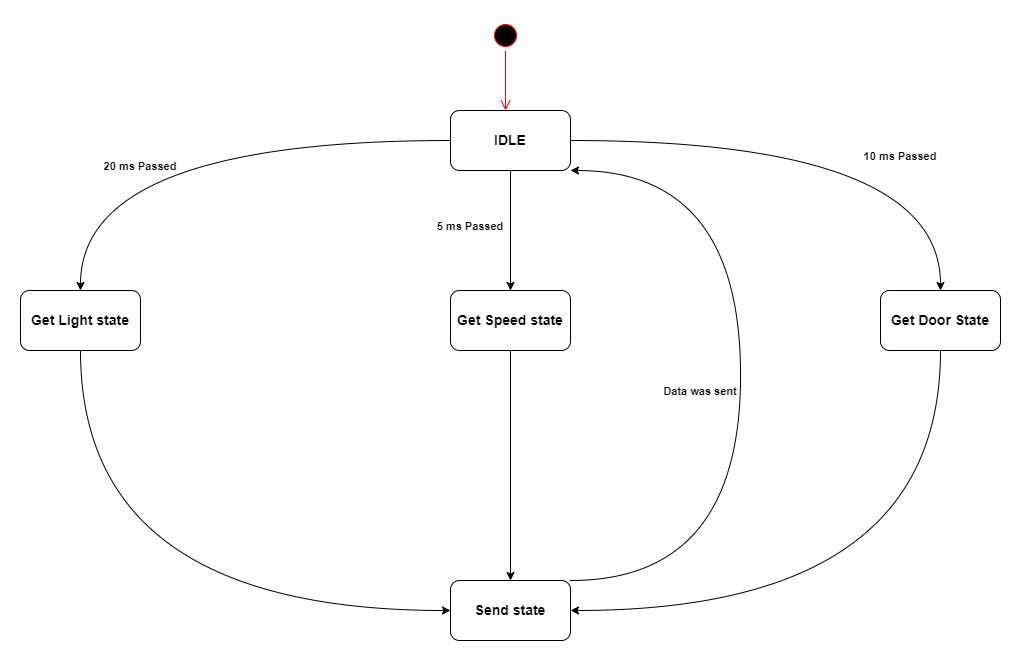

The diagram above was exported from draw.io. Its source (the exported page's mxGraphModel, read from the mxfile embedded in the PNG):
<mxGraphModel dx="2321" dy="754" grid="1" gridSize="10" guides="1" tooltips="1" connect="1" arrows="1" fold="1" page="1" pageScale="1" pageWidth="1100" pageHeight="850" background="none" math="0" shadow="0">
  <root>
    <mxCell id="0" />
    <mxCell id="1" parent="0" />
    <mxCell id="aLKXO5q3fDmPZsA8teL7-4" value="" style="group" vertex="1" connectable="0" parent="1">
      <mxGeometry x="400" y="70" width="30" height="90" as="geometry" />
    </mxCell>
    <mxCell id="aLKXO5q3fDmPZsA8teL7-1" value="" style="ellipse;html=1;shape=startState;fillColor=#000000;strokeColor=#ff0000;" vertex="1" parent="aLKXO5q3fDmPZsA8teL7-4">
      <mxGeometry width="30" height="30" as="geometry" />
    </mxCell>
    <mxCell id="aLKXO5q3fDmPZsA8teL7-2" value="" style="edgeStyle=orthogonalEdgeStyle;html=1;verticalAlign=bottom;endArrow=open;endSize=8;strokeColor=#ff0000;rounded=0;" edge="1" source="aLKXO5q3fDmPZsA8teL7-1" parent="aLKXO5q3fDmPZsA8teL7-4">
      <mxGeometry relative="1" as="geometry">
        <mxPoint x="15" y="90" as="targetPoint" />
      </mxGeometry>
    </mxCell>
    <mxCell id="aLKXO5q3fDmPZsA8teL7-9" style="edgeStyle=orthogonalEdgeStyle;rounded=0;orthogonalLoop=1;jettySize=auto;html=1;entryX=0.5;entryY=0;entryDx=0;entryDy=0;fontSize=14;" edge="1" parent="1" source="aLKXO5q3fDmPZsA8teL7-5" target="aLKXO5q3fDmPZsA8teL7-7">
      <mxGeometry relative="1" as="geometry" />
    </mxCell>
    <mxCell id="aLKXO5q3fDmPZsA8teL7-11" style="edgeStyle=orthogonalEdgeStyle;rounded=0;orthogonalLoop=1;jettySize=auto;html=1;entryX=0.5;entryY=0;entryDx=0;entryDy=0;fontSize=14;curved=1;" edge="1" parent="1" source="aLKXO5q3fDmPZsA8teL7-5" target="aLKXO5q3fDmPZsA8teL7-8">
      <mxGeometry relative="1" as="geometry" />
    </mxCell>
    <mxCell id="aLKXO5q3fDmPZsA8teL7-12" style="edgeStyle=orthogonalEdgeStyle;curved=1;rounded=0;orthogonalLoop=1;jettySize=auto;html=1;exitX=1;exitY=0.5;exitDx=0;exitDy=0;entryX=0.5;entryY=0;entryDx=0;entryDy=0;fontSize=14;" edge="1" parent="1" source="aLKXO5q3fDmPZsA8teL7-5" target="aLKXO5q3fDmPZsA8teL7-6">
      <mxGeometry relative="1" as="geometry" />
    </mxCell>
    <mxCell id="aLKXO5q3fDmPZsA8teL7-5" value="&lt;b&gt;&lt;font style=&quot;font-size: 14px;&quot;&gt;IDLE&lt;/font&gt;&lt;/b&gt;" style="rounded=1;whiteSpace=wrap;html=1;" vertex="1" parent="1">
      <mxGeometry x="360" y="160" width="120" height="60" as="geometry" />
    </mxCell>
    <mxCell id="aLKXO5q3fDmPZsA8teL7-16" style="edgeStyle=orthogonalEdgeStyle;curved=1;rounded=0;orthogonalLoop=1;jettySize=auto;html=1;exitX=0.5;exitY=1;exitDx=0;exitDy=0;entryX=1;entryY=0.5;entryDx=0;entryDy=0;fontSize=14;" edge="1" parent="1" source="aLKXO5q3fDmPZsA8teL7-6" target="aLKXO5q3fDmPZsA8teL7-10">
      <mxGeometry relative="1" as="geometry" />
    </mxCell>
    <mxCell id="aLKXO5q3fDmPZsA8teL7-6" value="&lt;b&gt;&lt;font style=&quot;font-size: 14px;&quot;&gt;Get Door State&lt;/font&gt;&lt;/b&gt;" style="rounded=1;whiteSpace=wrap;html=1;" vertex="1" parent="1">
      <mxGeometry x="790" y="340" width="120" height="60" as="geometry" />
    </mxCell>
    <mxCell id="aLKXO5q3fDmPZsA8teL7-17" style="edgeStyle=orthogonalEdgeStyle;curved=1;rounded=0;orthogonalLoop=1;jettySize=auto;html=1;entryX=0.5;entryY=0;entryDx=0;entryDy=0;fontSize=14;" edge="1" parent="1" source="aLKXO5q3fDmPZsA8teL7-7" target="aLKXO5q3fDmPZsA8teL7-10">
      <mxGeometry relative="1" as="geometry" />
    </mxCell>
    <mxCell id="aLKXO5q3fDmPZsA8teL7-7" value="&lt;span style=&quot;font-size: 14px;&quot;&gt;&lt;b&gt;Get Speed state&lt;/b&gt;&lt;/span&gt;" style="rounded=1;whiteSpace=wrap;html=1;" vertex="1" parent="1">
      <mxGeometry x="360" y="340" width="120" height="60" as="geometry" />
    </mxCell>
    <mxCell id="aLKXO5q3fDmPZsA8teL7-15" style="edgeStyle=orthogonalEdgeStyle;curved=1;rounded=0;orthogonalLoop=1;jettySize=auto;html=1;exitX=0.5;exitY=1;exitDx=0;exitDy=0;entryX=0;entryY=0.5;entryDx=0;entryDy=0;fontSize=14;" edge="1" parent="1" source="aLKXO5q3fDmPZsA8teL7-8" target="aLKXO5q3fDmPZsA8teL7-10">
      <mxGeometry relative="1" as="geometry" />
    </mxCell>
    <mxCell id="aLKXO5q3fDmPZsA8teL7-8" value="&lt;b&gt;&lt;font style=&quot;font-size: 14px;&quot;&gt;Get Light state&lt;/font&gt;&lt;/b&gt;" style="rounded=1;whiteSpace=wrap;html=1;" vertex="1" parent="1">
      <mxGeometry x="-70" y="340" width="120" height="60" as="geometry" />
    </mxCell>
    <mxCell id="aLKXO5q3fDmPZsA8teL7-18" style="edgeStyle=orthogonalEdgeStyle;curved=1;rounded=0;orthogonalLoop=1;jettySize=auto;html=1;exitX=1;exitY=0;exitDx=0;exitDy=0;entryX=1;entryY=1;entryDx=0;entryDy=0;fontSize=14;" edge="1" parent="1" source="aLKXO5q3fDmPZsA8teL7-10" target="aLKXO5q3fDmPZsA8teL7-5">
      <mxGeometry relative="1" as="geometry">
        <Array as="points">
          <mxPoint x="650" y="630" />
          <mxPoint x="650" y="220" />
        </Array>
      </mxGeometry>
    </mxCell>
    <mxCell id="aLKXO5q3fDmPZsA8teL7-10" value="&lt;span style=&quot;font-size: 14px;&quot;&gt;&lt;b&gt;Send state&lt;/b&gt;&lt;/span&gt;" style="rounded=1;whiteSpace=wrap;html=1;" vertex="1" parent="1">
      <mxGeometry x="360" y="630" width="120" height="60" as="geometry" />
    </mxCell>
    <mxCell id="aLKXO5q3fDmPZsA8teL7-19" value="&lt;b&gt;&lt;font style=&quot;font-size: 11px;&quot;&gt;5 ms Passed&lt;/font&gt;&lt;/b&gt;" style="text;html=1;strokeColor=none;fillColor=none;align=center;verticalAlign=middle;whiteSpace=wrap;rounded=0;fontSize=14;" vertex="1" parent="1">
      <mxGeometry x="340" y="260" width="80" height="30" as="geometry" />
    </mxCell>
    <mxCell id="aLKXO5q3fDmPZsA8teL7-20" value="&lt;b&gt;&lt;font style=&quot;font-size: 11px;&quot;&gt;20 ms Passed&lt;/font&gt;&lt;/b&gt;" style="text;html=1;strokeColor=none;fillColor=none;align=center;verticalAlign=middle;whiteSpace=wrap;rounded=0;fontSize=14;" vertex="1" parent="1">
      <mxGeometry x="10" y="200" width="80" height="30" as="geometry" />
    </mxCell>
    <mxCell id="aLKXO5q3fDmPZsA8teL7-21" value="&lt;b&gt;&lt;font style=&quot;font-size: 11px;&quot;&gt;10 ms Passed&lt;/font&gt;&lt;/b&gt;" style="text;html=1;strokeColor=none;fillColor=none;align=center;verticalAlign=middle;whiteSpace=wrap;rounded=0;fontSize=14;" vertex="1" parent="1">
      <mxGeometry x="770" y="190" width="80" height="30" as="geometry" />
    </mxCell>
    <mxCell id="aLKXO5q3fDmPZsA8teL7-22" value="&lt;b&gt;&lt;font style=&quot;font-size: 11px;&quot;&gt;Data was sent&lt;/font&gt;&lt;/b&gt;" style="text;html=1;strokeColor=none;fillColor=none;align=center;verticalAlign=middle;whiteSpace=wrap;rounded=0;fontSize=14;" vertex="1" parent="1">
      <mxGeometry x="570" y="425" width="80" height="30" as="geometry" />
    </mxCell>
  </root>
</mxGraphModel>